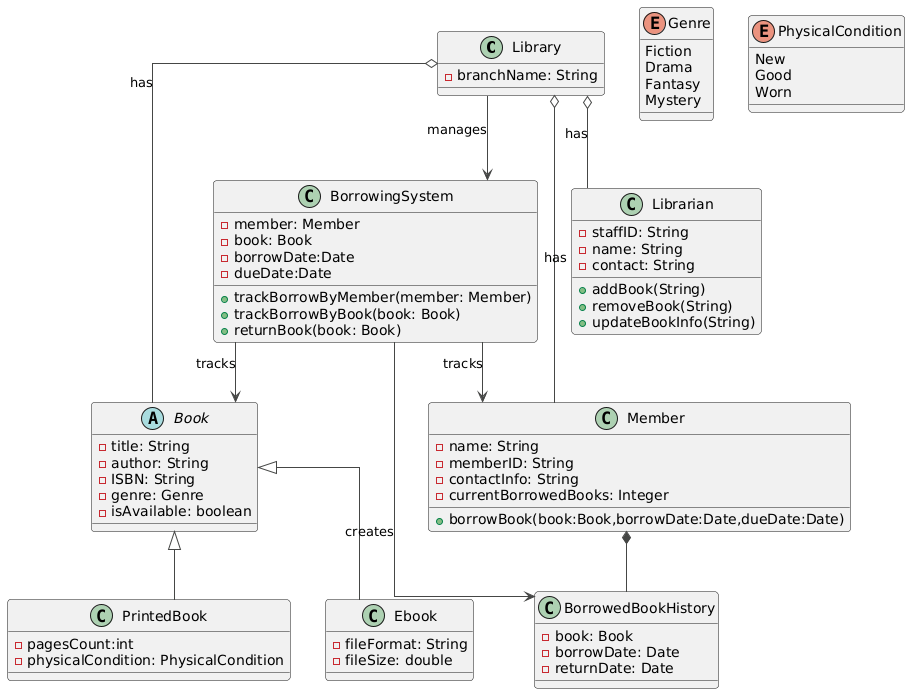

The diagram above was rendered by PlantUML. Its source (embedded in the PNG):
@startuml
!theme vibrant
skinparam linetype ortho


class Library{
-branchName: String
}

abstract class Book {
-title: String
-author: String
-ISBN: String
-genre: Genre
-isAvailable: boolean
}

enum Genre {
    Fiction
    Drama
    Fantasy
    Mystery
}

class Ebook{
-fileFormat: String
-fileSize: double
}

class PrintedBook{
-pagesCount:int
-physicalCondition: PhysicalCondition

}

enum PhysicalCondition {
New
Good
Worn   
}

class Member{
-name: String
-memberID: String
-contactInfo: String
-currentBorrowedBooks: Integer
+borrowBook(book:Book,borrowDate:Date,dueDate:Date)

}

class BorrowedBookHistory {
-book: Book
-borrowDate: Date
-returnDate: Date 
}

class Librarian{
-staffID: String
-name: String
-contact: String
+addBook(String)
+removeBook(String)
+updateBookInfo(String)
}

class BorrowingSystem{
-member: Member
-book: Book
-borrowDate:Date
-dueDate:Date
+trackBorrowByMember(member: Member)
+trackBorrowByBook(book: Book)
+returnBook(book: Book)

}

Book <|-- Ebook
Book <|-- PrintedBook

Member*--BorrowedBookHistory

BorrowingSystem --> Member : tracks
BorrowingSystem --> Book : tracks
BorrowingSystem -->BorrowedBookHistory: creates

Library o-- Book : has
Library o-- Member : has
Library o-- Librarian : has
Library --> BorrowingSystem : manages
@enduml